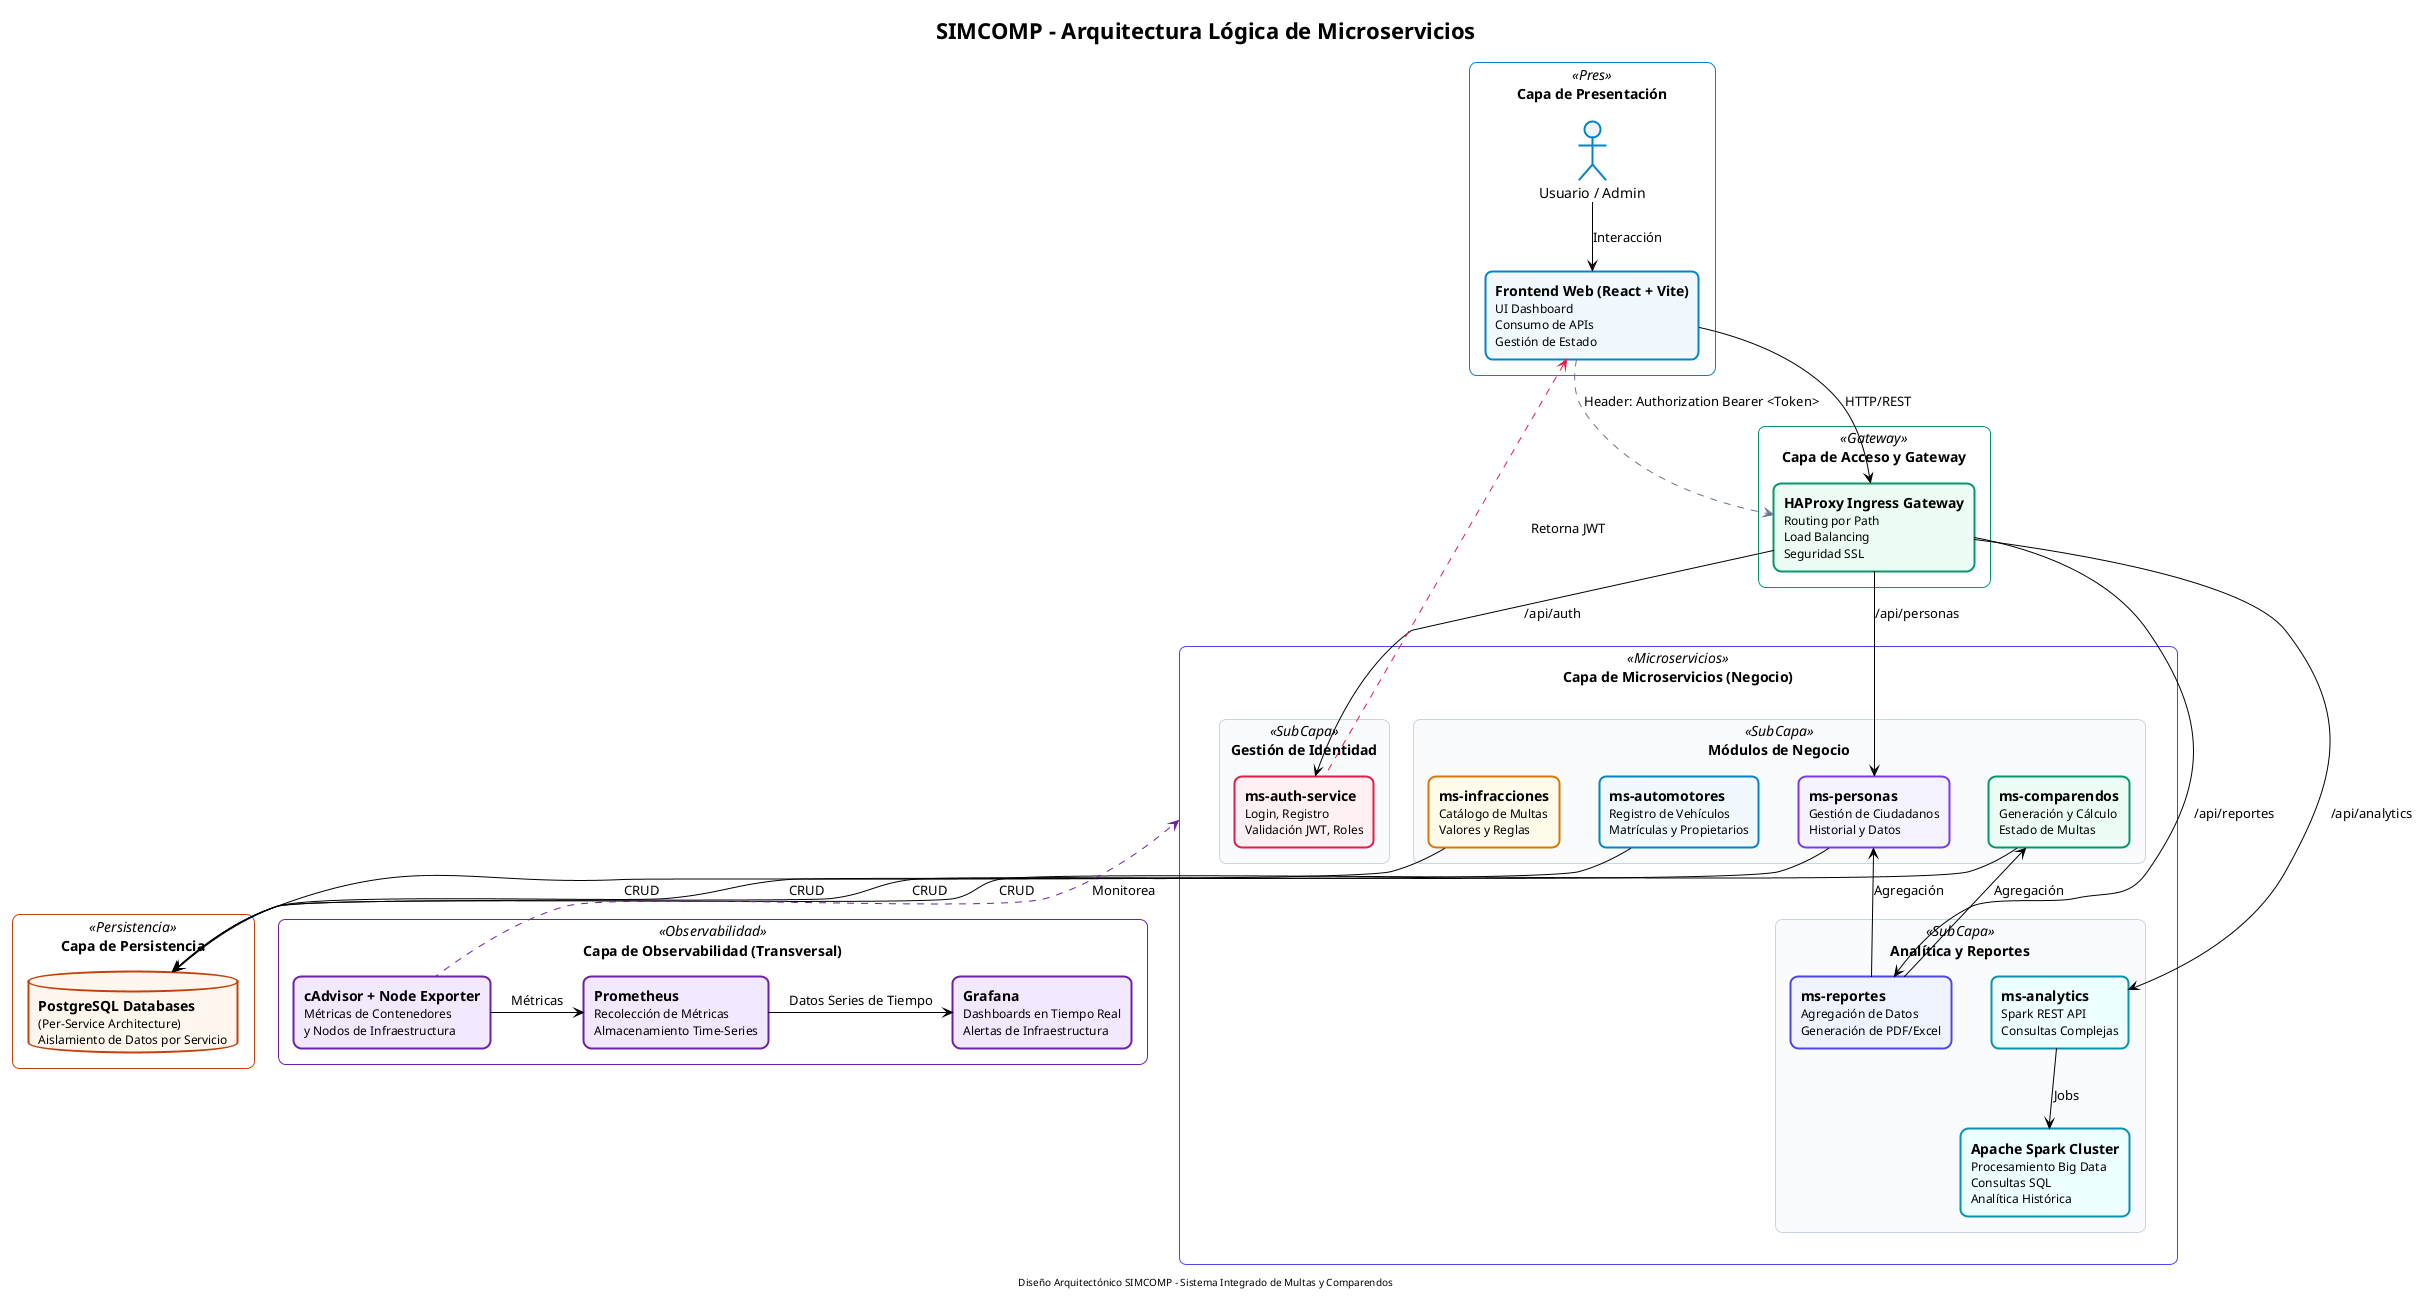

The diagram above was rendered by PlantUML. Its source (embedded in the PNG):
@startuml
!theme plain
skinparam defaultFontName Arial
skinparam ranksep 50
skinparam nodesep 40
skinparam roundcorner 15
skinparam shadowing false
skinparam packageStyle rectangle

' Paleta de Colores SIMCOMP (Consistencia Visual y Estética Premium)
!define COLOR_AUTH #E11D48
!define COLOR_PERSONAS #7C3AED
!define COLOR_AUTO #0284C7
!define COLOR_INFRA #D97706
!define COLOR_COMP #059669
!define COLOR_REPORTE #4F46E5
!define COLOR_SPARK #0891B2
!define COLOR_PROM #DC2626
!define COLOR_GRAFANA #EA580C

' Estilos para las Capas Principales (Cajas punteadas con títulos de color, similar al ejemplo)
skinparam package<<Pres>> {
    BackgroundColor transparent
    BorderStyle dashed
    BorderThickness 2
    BorderColor #0284C7
    FontColor #0284C7
    FontSize 16
    FontStyle bold
}

skinparam package<<Gateway>> {
    BackgroundColor transparent
    BorderStyle dashed
    BorderThickness 2
    BorderColor #059669
    FontColor #059669
    FontSize 16
    FontStyle bold
}

skinparam package<<Microservicios>> {
    BackgroundColor transparent
    BorderStyle dashed
    BorderThickness 2
    BorderColor #4F46E5
    FontColor #4F46E5
    FontSize 16
    FontStyle bold
}

skinparam package<<Persistencia>> {
    BackgroundColor transparent
    BorderStyle dashed
    BorderThickness 2
    BorderColor #C2410C
    FontColor #C2410C
    FontSize 16
    FontStyle bold
}

skinparam package<<Observabilidad>> {
    BackgroundColor transparent
    BorderStyle dashed
    BorderThickness 2
    BorderColor #6B21A8
    FontColor #6B21A8
    FontSize 16
    FontStyle bold
}

' Estilos para Subcapas internas
skinparam package<<SubCapa>> {
    BorderStyle solid
    BorderColor #CBD5E1
    BorderThickness 1
    FontColor #475569
    FontSize 14
    FontStyle bold
    BackgroundColor #F8FAFC
}

title "SIMCOMP - Arquitectura Lógica de Microservicios"

' 1. Capa Cliente (Frontend)
package "Capa de Presentación" <<Pres>> {
  actor "Usuario / Admin" as User #F1F5F9;line:0284C7;line.bold
  rectangle "<b>Frontend Web (React + Vite)</b>\n<size:12>UI Dashboard</size>\n<size:12>Consumo de APIs</size>\n<size:12>Gestión de Estado</size>" as Front #F0F9FF;line:0284C7;line.bold
}

' 2. API Gateway / Reverse Proxy
package "Capa de Acceso y Gateway" <<Gateway>> {
  rectangle "<b>HAProxy Ingress Gateway</b>\n<size:12>Routing por Path</size>\n<size:12>Load Balancing</size>\n<size:12>Seguridad SSL</size>" as Gateway #ECFDF5;line:059669;line.bold
}

' 3. Capa de Servicios / Microservicios
package "Capa de Microservicios (Negocio)" <<Microservicios>> {
  
  package "Gestión de Identidad" <<SubCapa>> {
    rectangle "<b>ms-auth-service</b>\n<size:12>Login, Registro</size>\n<size:12>Validación JWT, Roles</size>" as Auth #FFF1F2;line:E11D48;line.bold
  }
  
  package "Módulos de Negocio" <<SubCapa>> {
    rectangle "<b>ms-personas</b>\n<size:12>Gestión de Ciudadanos</size>\n<size:12>Historial y Datos</size>" as Pers #F5F3FF;line:7C3AED;line.bold
    rectangle "<b>ms-infracciones</b>\n<size:12>Catálogo de Multas</size>\n<size:12>Valores y Reglas</size>" as Infr #FFFBEB;line:D97706;line.bold
    rectangle "<b>ms-automotores</b>\n<size:12>Registro de Vehículos</size>\n<size:12>Matrículas y Propietarios</size>" as Auto #F0F9FF;line:0284C7;line.bold
    rectangle "<b>ms-comparendos</b>\n<size:12>Generación y Cálculo</size>\n<size:12>Estado de Multas</size>" as Comp #ECFDF5;line:059669;line.bold
    
    Pers -[hidden]right-> Infr
    Infr -[hidden]right-> Auto
    Auto -[hidden]right-> Comp
  }
  
  package "Analítica y Reportes" <<SubCapa>> {
    rectangle "<b>ms-reportes</b>\n<size:12>Agregación de Datos</size>\n<size:12>Generación de PDF/Excel</size>" as Repo #EEF2FF;line:4F46E5;line.bold
    rectangle "<b>ms-analytics</b>\n<size:12>Spark REST API</size>\n<size:12>Consultas Complejas</size>" as Analy #ECFEFF;line:0891B2;line.bold
    rectangle "<b>Apache Spark Cluster</b>\n<size:12>Procesamiento Big Data</size>\n<size:12>Consultas SQL</size>\n<size:12>Analítica Histórica</size>" as Spark #ECFEFF;line:0891B2;line.bold
    
    Repo -[hidden]right-> Analy
    Analy -down-> Spark : Jobs
  }
}

' 4. Capa de Datos
package "Capa de Persistencia" <<Persistencia>> {
  database "<b>PostgreSQL Databases</b>\n<size:12>(Per-Service Architecture)</size>\n<size:12>Aislamiento de Datos por Servicio</size>" as DBs #FFF7ED;line:C2410C;line.bold
}

' 5. Capa de Observabilidad
package "Capa de Observabilidad (Transversal)" <<Observabilidad>> {
  rectangle "<b>cAdvisor + Node Exporter</b>\n<size:12>Métricas de Contenedores</size>\n<size:12>y Nodos de Infraestructura</size>" as Exporters #F3E8FF;line:6B21A8;line.bold
  rectangle "<b>Prometheus</b>\n<size:12>Recolección de Métricas</size>\n<size:12>Almacenamiento Time-Series</size>" as Prom #F3E8FF;line:6B21A8;line.bold
  rectangle "<b>Grafana</b>\n<size:12>Dashboards en Tiempo Real</size>\n<size:12>Alertas de Infraestructura</size>" as Graf #F3E8FF;line:6B21A8;line.bold
  
  Exporters -right-> Prom : Métricas
  Prom -right-> Graf : Datos Series de Tiempo
}

' 6. Flujos de Comunicación (Lógicos y Estructurados)
User -down-> Front : Interacción
Front -down-> Gateway : HTTP/REST
Gateway -down-> Auth : /api/auth
Gateway -down-> Pers : /api/personas
Gateway -down-> Repo : /api/reportes
Gateway -down-> Analy : /api/analytics

' Seguridad JWT
Auth .[#E11D48]up.> Front : Retorna JWT
Front .[#64748B]down.> Gateway : Header: Authorization Bearer <Token>

' Inter-Service & DB
Pers -down-> DBs : CRUD
Infr -down-> DBs : CRUD
Auto -down-> DBs : CRUD
Comp -down-> DBs : CRUD
Repo -up-> Pers : Agregación
Repo -up-> Comp : Agregación

' Observabilidad Transversal
Exporters .[#6B21A8]up.> "Capa de Microservicios (Negocio)" : Monitorea

footer "Diseño Arquitectónico SIMCOMP - Sistema Integrado de Multas y Comparendos"
@enduml